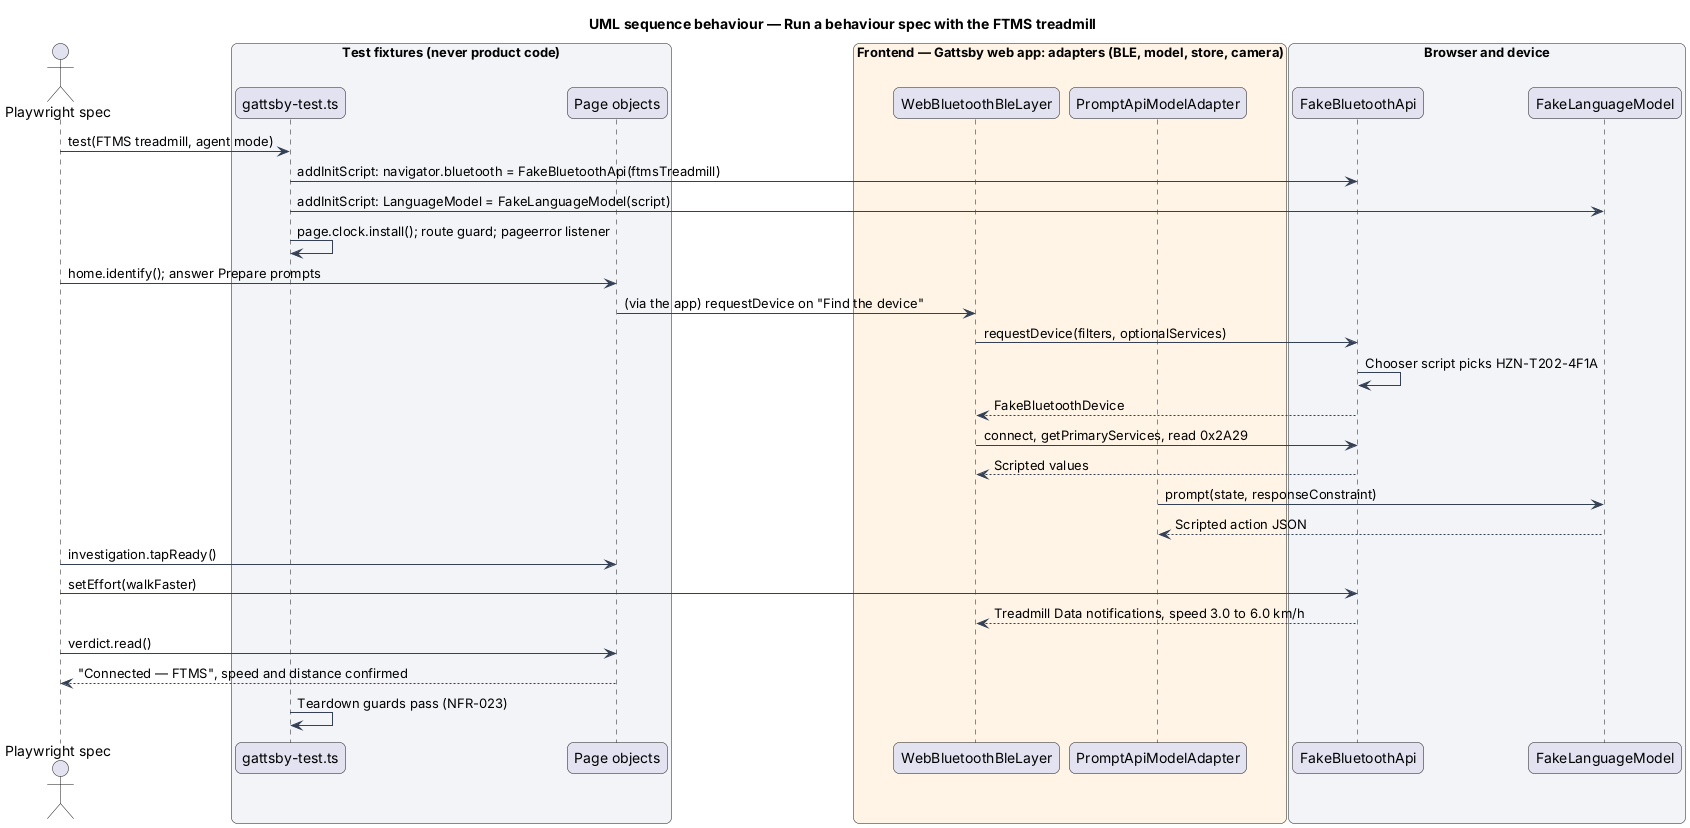

The diagram above was rendered by PlantUML. Its source (embedded in the PNG):
@startuml
title UML sequence behaviour — Run a behaviour spec with the FTMS treadmill
skinparam backgroundColor #FFFFFF
skinparam shadowing false
skinparam roundcorner 12
skinparam defaultFontName Arial
skinparam ArrowColor #344054
skinparam rectangle {
  BorderColor #344054
  FontColor #101828
}
skinparam package {
  BorderColor #667085
  FontColor #101828
  BackgroundColor #F9FAFB
}
actor "Playwright spec" as spec
box "Test fixtures (never product code)" #F2F4F7
  participant "gattsby-test.ts" as fx
  participant "Page objects" as po
end box
box "Frontend — Gattsby web app: adapters (BLE, model, store, camera)" #FFF4E5
  participant "WebBluetoothBleLayer" as ble
  participant "PromptApiModelAdapter" as model
end box
box "Browser and device" #F2F4F7
  participant "FakeBluetoothApi" as fake
  participant "FakeLanguageModel" as flm
end box

spec -> fx : test(FTMS treadmill, agent mode)
fx -> fake : addInitScript: navigator.bluetooth = FakeBluetoothApi(ftmsTreadmill)
fx -> flm : addInitScript: LanguageModel = FakeLanguageModel(script)
fx -> fx : page.clock.install(); route guard; pageerror listener
spec -> po : home.identify(); answer Prepare prompts
po -> ble : (via the app) requestDevice on "Find the device"
ble -> fake : requestDevice(filters, optionalServices)
fake -> fake : Chooser script picks HZN-T202-4F1A
fake --> ble : FakeBluetoothDevice
ble -> fake : connect, getPrimaryServices, read 0x2A29
fake --> ble : Scripted values
model -> flm : prompt(state, responseConstraint)
flm --> model : Scripted action JSON
spec -> po : investigation.tapReady()
spec -> fake : setEffort(walkFaster)
fake --> ble : Treadmill Data notifications, speed 3.0 to 6.0 km/h
spec -> po : verdict.read()
po --> spec : "Connected — FTMS", speed and distance confirmed
fx -> fx : Teardown guards pass (NFR-023)
@enduml